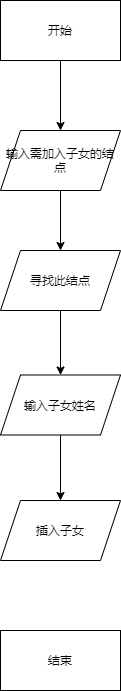

The diagram above was exported from draw.io. Its source (the exported page's mxGraphModel, read from the mxfile embedded in the PNG):
<mxGraphModel dx="817" dy="339" grid="1" gridSize="10" guides="1" tooltips="1" connect="1" arrows="1" fold="1" page="1" pageScale="1" pageWidth="827" pageHeight="1169" math="0" shadow="0">
  <root>
    <mxCell id="0" />
    <mxCell id="1" parent="0" />
    <mxCell id="8" style="edgeStyle=orthogonalEdgeStyle;rounded=0;orthogonalLoop=1;jettySize=auto;html=1;exitX=0.5;exitY=1;exitDx=0;exitDy=0;" edge="1" parent="1" source="2" target="3">
      <mxGeometry relative="1" as="geometry" />
    </mxCell>
    <mxCell id="2" value="开始" style="rounded=0;whiteSpace=wrap;html=1;" vertex="1" parent="1">
      <mxGeometry x="350" y="150" width="120" height="60" as="geometry" />
    </mxCell>
    <mxCell id="9" style="edgeStyle=orthogonalEdgeStyle;rounded=0;orthogonalLoop=1;jettySize=auto;html=1;exitX=0.5;exitY=1;exitDx=0;exitDy=0;entryX=0.5;entryY=0;entryDx=0;entryDy=0;" edge="1" parent="1" source="3" target="4">
      <mxGeometry relative="1" as="geometry" />
    </mxCell>
    <mxCell id="3" value="输入需加入子女的结点" style="shape=parallelogram;perimeter=parallelogramPerimeter;whiteSpace=wrap;html=1;fixedSize=1;" vertex="1" parent="1">
      <mxGeometry x="350" y="280" width="120" height="60" as="geometry" />
    </mxCell>
    <mxCell id="10" style="edgeStyle=orthogonalEdgeStyle;rounded=0;orthogonalLoop=1;jettySize=auto;html=1;exitX=0.5;exitY=1;exitDx=0;exitDy=0;entryX=0.5;entryY=0;entryDx=0;entryDy=0;" edge="1" parent="1" source="4" target="5">
      <mxGeometry relative="1" as="geometry" />
    </mxCell>
    <mxCell id="4" value="寻找此结点" style="shape=parallelogram;perimeter=parallelogramPerimeter;whiteSpace=wrap;html=1;fixedSize=1;" vertex="1" parent="1">
      <mxGeometry x="350" y="400" width="120" height="60" as="geometry" />
    </mxCell>
    <mxCell id="11" style="edgeStyle=orthogonalEdgeStyle;rounded=0;orthogonalLoop=1;jettySize=auto;html=1;exitX=0.5;exitY=1;exitDx=0;exitDy=0;entryX=0.5;entryY=0;entryDx=0;entryDy=0;" edge="1" parent="1" source="5" target="6">
      <mxGeometry relative="1" as="geometry" />
    </mxCell>
    <mxCell id="5" value="输入子女姓名" style="shape=parallelogram;perimeter=parallelogramPerimeter;whiteSpace=wrap;html=1;fixedSize=1;" vertex="1" parent="1">
      <mxGeometry x="350" y="524.5" width="120" height="60" as="geometry" />
    </mxCell>
    <mxCell id="6" value="插入子女" style="shape=parallelogram;perimeter=parallelogramPerimeter;whiteSpace=wrap;html=1;fixedSize=1;" vertex="1" parent="1">
      <mxGeometry x="350" y="650" width="120" height="60" as="geometry" />
    </mxCell>
    <mxCell id="7" value="结束" style="rounded=0;whiteSpace=wrap;html=1;" vertex="1" parent="1">
      <mxGeometry x="350" y="780" width="120" height="60" as="geometry" />
    </mxCell>
  </root>
</mxGraphModel>